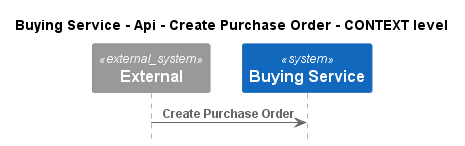

The diagram above was rendered by PlantUML. Its source (embedded in the PNG):
@startuml
!pragma layout smetana
!include ..\..\..\..\..\..\.c4s\C4_Sequence.puml

title Buying Service - Api - Create Purchase Order - CONTEXT level

System_Ext(C4InterFlow.SoftwareSystems.ExternalSystem, "External", "")
System(ECommercePlatform.SoftwareSystems.BuyingService, "Buying Service", "")

Rel(C4InterFlow.SoftwareSystems.ExternalSystem, ECommercePlatform.SoftwareSystems.BuyingService, "Create Purchase Order")


@enduml